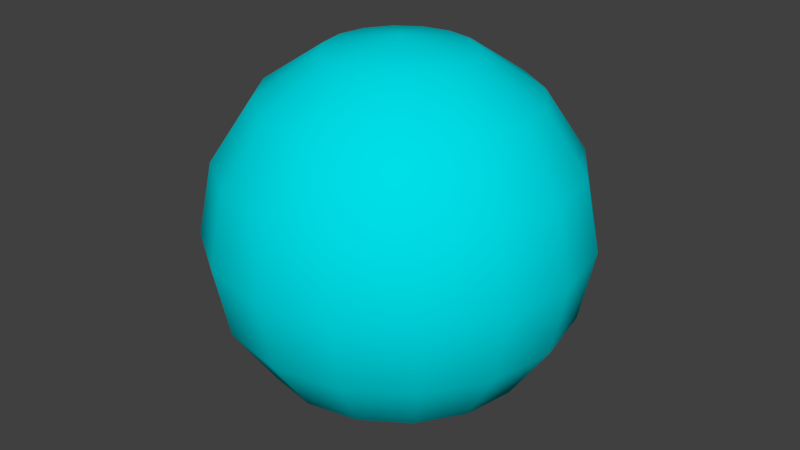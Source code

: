 # Source: OrbAgility.blend  (saved by Blender 2.79.0; exported with 4.5.12 LTS)
import bpy
from mathutils import Matrix  # noqa: F401  (used for matrix-valued properties, if any)

bpy.ops.wm.read_factory_settings(use_empty=True)
scene = bpy.context.scene
scene.name = 'Scene'

# ---- collections
col_collection_1 = bpy.data.collections.new('Collection 1'); scene.collection.children.link(col_collection_1)

# ---- materials (node trees are filled in below, after node groups)
mat_lightblue = bpy.data.materials.new('lightBlue')
mat_lightblue.alpha_threshold = 0.0
mat_lightblue.use_transparent_shadow = False
mat_lightblue.diffuse_color = (0.0, 0.7254, 0.8, 1.0)
mat_lightblue.roughness = 0.5

# ---- material node trees

# ---- world
world_world = bpy.data.worlds.new('World'); scene.world = world_world
world_world.color = (0.05088, 0.05088, 0.05088)
world_world.use_sun_shadow = False
world_world.sun_shadow_jitter_overblur = 0.0
world_world.cycles.sampling_method = 'MANUAL'

# ---- meshes
me_sphere = bpy.data.meshes.new('Sphere')
me_sphere.from_pydata([(0.0, 0.3536, 0.3536), (0.0, 0.4619, 0.1913), (0.0, 0.4619, -0.1913), (0.0, 0.1913, -0.4619), (0.07322, 0.1768, 0.4619), (0.1353, 0.3266, 0.3536), (0.1768, 0.4268, 0.1913), (0.1913, 0.4619, -2.186e-08), (0.1768, 0.4268, -0.1913), (0.1353, 0.3266, -0.3536), (0.07322, 0.1768, -0.4619), (0.1353, 0.1353, 0.4619), (0.25, 0.25, 0.3536), (0.3266, 0.3266, 0.1913), (0.3536, 0.3536, -2.186e-08), (0.3266, 0.3266, -0.1913), (0.25, 0.25, -0.3536), (0.1353, 0.1353, -0.4619), (0.1768, 0.07322, 0.4619), (0.3266, 0.1353, 0.3536), (0.4268, 0.1768, 0.1913), (0.4619, 0.1913, -2.186e-08), (0.4268, 0.1768, -0.1913), (0.3266, 0.1353, -0.3536), (0.1768, 0.07322, -0.4619), (0.1913, 6.535e-08, 0.4619), (0.3536, 3.555e-08, 0.3536), (0.4619, 5.747e-09, 0.1913), (0.5, 5.747e-09, -2.186e-08), (0.4619, 5.747e-09, -0.1913), (0.3536, 3.555e-08, -0.3536), (0.1913, 2.81e-08, -0.4619), (0.1768, -0.07322, 0.4619), (0.3266, -0.1353, 0.3536), (0.4268, -0.1768, 0.1913), (0.4619, -0.1913, -2.186e-08), (0.4268, -0.1768, -0.1913), (0.3266, -0.1353, -0.3536), (0.1768, -0.07322, -0.4619), (0.1353, -0.1353, 0.4619), (0.25, -0.25, 0.3536), (0.3266, -0.3266, 0.1913), (0.3536, -0.3536, -2.186e-08), (0.3266, -0.3266, -0.1913), (0.25, -0.25, -0.3536), (0.1353, -0.1353, -0.4619), (0.07322, -0.1768, 0.4619), (0.1353, -0.3266, 0.3536), (0.1768, -0.4268, 0.1913), (0.1913, -0.4619, -2.186e-08), (0.1768, -0.4268, -0.1913), (0.1353, -0.3266, -0.3536), (0.07322, -0.1768, -0.4619), (-3.634e-08, -0.1913, 0.4619), (-1.332e-07, -0.3536, 0.3536), (-1.481e-07, -0.4619, 0.1913), (-1.63e-07, -0.5, -2.186e-08), (-1.481e-07, -0.4619, -0.1913), (-1.332e-07, -0.3536, -0.3536), (-8.105e-08, -0.1913, -0.4619), (-0.07322, -0.1768, 0.4619), (-0.1353, -0.3266, 0.3536), (-0.1768, -0.4268, 0.1913), (-0.1913, -0.4619, -2.186e-08), (-0.1768, -0.4268, -0.1913), (-0.1353, -0.3266, -0.3536), (-0.07322, -0.1768, -0.4619), (-0.1353, -0.1353, 0.4619), (-0.25, -0.25, 0.3536), (-0.3266, -0.3266, 0.1913), (-0.3536, -0.3536, -2.186e-08), (-0.3266, -0.3266, -0.1913), (-0.25, -0.25, -0.3536), (-0.1353, -0.1353, -0.4619), (-0.1768, -0.07322, 0.4619), (-0.3266, -0.1353, 0.3536), (-0.4268, -0.1768, 0.1913), (-0.4619, -0.1913, -2.186e-08), (-0.4268, -0.1768, -0.1913), (-0.3266, -0.1353, -0.3536), (-0.1768, -0.07322, -0.4619), (-0.1913, 1.25e-07, 0.4619), (-0.3536, 2.442e-07, 0.3536), (-0.4619, 2.591e-07, 0.1913), (-0.5, 3.038e-07, -2.186e-08), (-0.4619, 2.591e-07, -0.1913), (-0.3536, 2.442e-07, -0.3536), (-0.1913, 1.697e-07, -0.4619), (-0.1768, 0.07322, 0.4619), (-0.3266, 0.1353, 0.3536), (-0.4268, 0.1768, 0.1913), (-0.4619, 0.1913, -2.186e-08), (-0.4268, 0.1768, -0.1913), (-0.3266, 0.1353, -0.3536), (-0.1768, 0.07322, -0.4619), (-0.1353, 0.1353, 0.4619), (-0.25, 0.25, 0.3536), (-0.3266, 0.3266, 0.1913), (-0.3536, 0.3536, -2.186e-08), (-0.3266, 0.3266, -0.1913), (-0.25, 0.25, -0.3536), (-0.1353, 0.1353, -0.4619), (-0.07322, 0.1768, 0.4619), (-0.1353, 0.3266, 0.3536), (-0.1768, 0.4268, 0.1913), (-0.1913, 0.4619, -2.186e-08), (-0.1768, 0.4268, -0.1913), (-0.1353, 0.3266, -0.3536), (-0.07322, 0.1768, -0.4619), (-3.375e-14, 2.531e-14, 0.5), (5.306e-08, 0.1913, 0.4619), (3.287e-07, 0.5, -2.186e-08), (2.17e-07, 0.3536, -0.3536), (0.0, 7.55e-08, -0.5)], [], [(2, 111, 7, 8), (1, 0, 5, 6), (110, 109, 4), (113, 3, 10), (112, 2, 8, 9), (111, 1, 6, 7), (0, 110, 4, 5), (3, 112, 9, 10), (113, 10, 17), (9, 8, 15, 16), (7, 6, 13, 14), (5, 4, 11, 12), (10, 9, 16, 17), (8, 7, 14, 15), (6, 5, 12, 13), (4, 109, 11), (12, 11, 18, 19), (17, 16, 23, 24), (15, 14, 21, 22), (13, 12, 19, 20), (11, 109, 18), (113, 17, 24), (16, 15, 22, 23), (14, 13, 20, 21), (24, 23, 30, 31), (22, 21, 28, 29), (20, 19, 26, 27), (18, 109, 25), (113, 24, 31), (23, 22, 29, 30), (21, 20, 27, 28), (19, 18, 25, 26), (25, 109, 32), (113, 31, 38), (30, 29, 36, 37), (28, 27, 34, 35), (26, 25, 32, 33), (31, 30, 37, 38), (29, 28, 35, 36), (27, 26, 33, 34), (37, 36, 43, 44), (35, 34, 41, 42), (33, 32, 39, 40), (38, 37, 44, 45), (36, 35, 42, 43), (34, 33, 40, 41), (32, 109, 39), (113, 38, 45), (45, 44, 51, 52), (43, 42, 49, 50), (41, 40, 47, 48), (39, 109, 46), (113, 45, 52), (44, 43, 50, 51), (42, 41, 48, 49), (40, 39, 46, 47), (50, 49, 56, 57), (48, 47, 54, 55), (46, 109, 53), (113, 52, 59), (51, 50, 57, 58), (49, 48, 55, 56), (47, 46, 53, 54), (52, 51, 58, 59), (113, 59, 66), (58, 57, 64, 65), (56, 55, 62, 63), (54, 53, 60, 61), (59, 58, 65, 66), (57, 56, 63, 64), (55, 54, 61, 62), (53, 109, 60), (63, 62, 69, 70), (61, 60, 67, 68), (66, 65, 72, 73), (64, 63, 70, 71), (62, 61, 68, 69), (60, 109, 67), (113, 66, 73), (65, 64, 71, 72), (73, 72, 79, 80), (71, 70, 77, 78), (69, 68, 75, 76), (67, 109, 74), (113, 73, 80), (72, 71, 78, 79), (70, 69, 76, 77), (68, 67, 74, 75), (76, 75, 82, 83), (74, 109, 81), (113, 80, 87), (79, 78, 85, 86), (77, 76, 83, 84), (75, 74, 81, 82), (80, 79, 86, 87), (78, 77, 84, 85), (113, 87, 94), (86, 85, 92, 93), (84, 83, 90, 91), (82, 81, 88, 89), (87, 86, 93, 94), (85, 84, 91, 92), (83, 82, 89, 90), (81, 109, 88), (89, 88, 95, 96), (94, 93, 100, 101), (92, 91, 98, 99), (90, 89, 96, 97), (88, 109, 95), (113, 94, 101), (93, 92, 99, 100), (91, 90, 97, 98), (101, 100, 107, 108), (99, 98, 105, 106), (97, 96, 103, 104), (95, 109, 102), (113, 101, 108), (100, 99, 106, 107), (98, 97, 104, 105), (96, 95, 102, 103), (102, 109, 110), (113, 108, 3), (107, 106, 2, 112), (105, 104, 1, 111), (103, 102, 110, 0), (108, 107, 112, 3), (106, 105, 111, 2), (104, 103, 0, 1)])
me_sphere.polygons.foreach_set('use_smooth', [True] * 128)
me_sphere.materials.append(mat_lightblue)
me_sphere.use_remesh_preserve_volume = False
me_sphere.use_remesh_preserve_attributes = False
me_sphere.use_mirror_vertex_groups = False
me_sphere.update()

# ---- objects
ob_sphere = bpy.data.objects.new('Sphere', me_sphere)

# ---- transforms, parenting, visibility, modifiers, constraints
ob_sphere.location = (0.0, 0.0, 0.0)
ob_sphere.lineart.crease_threshold = 0.0

# ---- collection membership
col_collection_1.objects.link(ob_sphere)

# ---- scene / render settings (as saved in the file)
scene.frame_start = 1; scene.frame_end = 250; scene.frame_set(1)
scene.render.engine = 'BLENDER_EEVEE_NEXT'
scene.render.resolution_percentage = 50
scene.render.dither_intensity = 0.0
scene.cycles.use_denoising = False
scene.cycles.samples = 128
scene.cycles.sampling_pattern = 'TABULATED_SOBOL'
scene.cycles.use_adaptive_sampling = False
scene.cycles.use_light_tree = False
scene.cycles.blur_glossy = 0.0
scene.cycles.sample_clamp_indirect = 0.0
scene.view_settings.view_transform = 'Standard'
bpy.context.view_layer.update()

# ---- added for rendering (the .blend has no active camera and no usable light): camera, sun
cam_auto = bpy.data.cameras.new('AutoCamera')
cam_auto.lens = 50.0
cam_auto.sensor_width = 36.0
cam_auto.clip_end = 1000.0
ob_auto_camera = bpy.data.objects.new('AutoCamera', cam_auto)
scene.collection.objects.link(ob_auto_camera)
ob_auto_camera.location = (1.60254, -1.92304, 1.28203)
ob_auto_camera.rotation_euler = (1.09748, -7.21219e-08, 0.694738)
scene.camera = ob_auto_camera
light_auto_sun = bpy.data.lights.new('AutoSun', 'SUN')
light_auto_sun.energy = 3.0
light_auto_sun.angle = 0.0523599
ob_auto_sun = bpy.data.objects.new('AutoSun', light_auto_sun)
scene.collection.objects.link(ob_auto_sun)
ob_auto_sun.rotation_euler = (0.872665, 0.174533, 0.523599)
bpy.context.view_layer.update()
